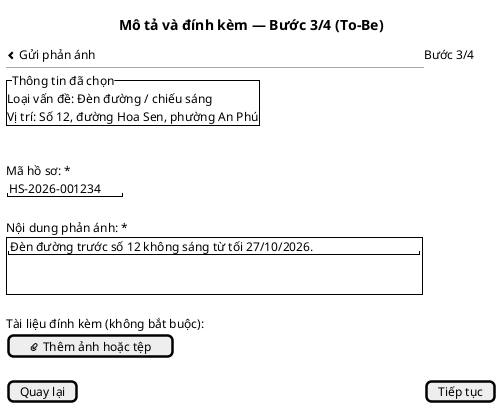

The diagram above was rendered by PlantUML. Its source (embedded in the PNG):
@startsalt
title Mô tả và đính kèm — Bước 3/4 (To-Be)
{
<&chevron-left> Gửi phản ánh | Bước 3/4
  --
  {^"Thông tin đã chọn"
    Loại vấn đề: Đèn đường / chiếu sáng
    Vị trí: Số 12, đường Hoa Sen, phường An Phú
  }
  .
  Mã hồ sơ: *
  "HS-2026-001234"
  .
  Nội dung phản ánh: *
  {+
    "Đèn đường trước số 12 không sáng từ tối 27/10/2026."
    .
    .
  }
  .
  Tài liệu đính kèm (không bắt buộc):
  [<&paperclip> Thêm ảnh hoặc tệp]
  .
  [Quay lại] | [Tiếp tục]
}
@endsalt